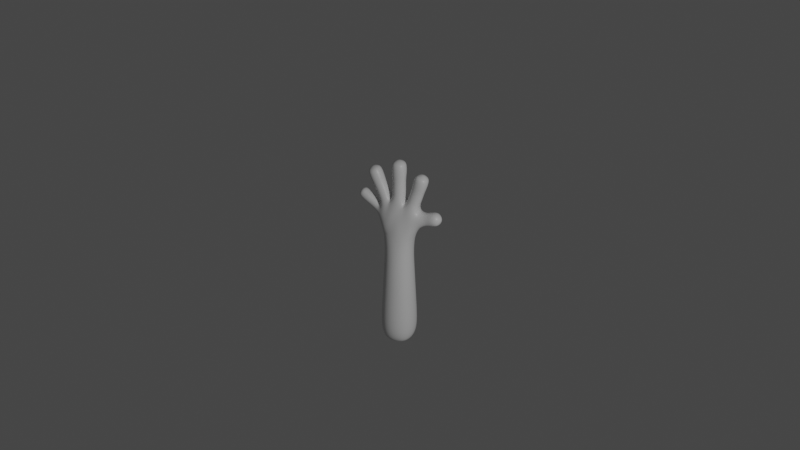 # Source: hand-2.blend  (saved by Blender 2.83.20; exported with 4.5.12 LTS)
import bpy
from mathutils import Matrix  # noqa: F401  (used for matrix-valued properties, if any)

bpy.ops.wm.read_factory_settings(use_empty=True)
scene = bpy.context.scene
scene.name = 'Scene'

# ---- collections
col_collection = bpy.data.collections.new('Collection'); scene.collection.children.link(col_collection)

# ---- materials (node trees are filled in below, after node groups)
mat_material = bpy.data.materials.new('Material')
mat_material.alpha_threshold = 0.0
mat_material.use_transparent_shadow = False
mat_material.line_color = (0.0, 0.0, 0.0, 1.0)

# ---- material node trees
mat_material.use_nodes = True; mat_material.node_tree.nodes.clear()
_N = mat_material.node_tree.nodes; _L = mat_material.node_tree.links
n0 = _N.new('ShaderNodeOutputMaterial'); n0.name = 'Material Output'; n0.location = (300, 300)
n1 = _N.new('ShaderNodeBsdfPrincipled'); n1.name = 'Principled BSDF'; n1.location = (10, 300)
n1.distribution = 'GGX'
n1.subsurface_method = 'BURLEY'
n1.inputs[2].default_value = 0.4
n1.inputs[3].default_value = 1.45
n1.inputs[27].default_value = (0.0, 0.0, 0.0, 1.0)
n1.inputs[28].default_value = 1.0
_L.new(n1.outputs[0], n0.inputs[0])
n0.is_active_output = True

# ---- world
world_world = bpy.data.worlds.new('World'); scene.world = world_world
world_world.use_nodes = True; world_world.node_tree.nodes.clear()
_N = world_world.node_tree.nodes; _L = world_world.node_tree.links
n0 = _N.new('ShaderNodeOutputWorld'); n0.name = 'World Output'; n0.location = (300, 300)
n1 = _N.new('ShaderNodeBackground'); n1.name = 'Background'; n1.location = (10, 300)
n1.inputs[0].default_value = (0.05088, 0.05088, 0.05088, 1.0)
_L.new(n1.outputs[0], n0.inputs[0])
n0.is_active_output = True
world_world.color = (0.05088, 0.05088, 0.05088)
world_world.use_sun_shadow = False
world_world.sun_shadow_jitter_overblur = 0.0

# ---- cameras
cam_camera = bpy.data.cameras.new('Camera')
cam_camera.clip_end = 100.0
cam_camera.ortho_scale = 7.314

# ---- lights
light_light = bpy.data.lights.new('Light', 'POINT')
light_light.transmission_factor = 0.0
light_light.energy = 1000.0
light_light.shadow_soft_size = 0.1
light_light.shadow_maximum_resolution = 0.006
light_light.use_absolute_resolution = True

# ---- meshes
me_cube = bpy.data.meshes.new('Cube')
me_cube.from_pydata([(0.168, -0.168, 0.1404), (-0.168, -0.168, 0.1404), (-0.168, 0.168, 0.1404), (0.168, 0.168, 0.1404), (0.1855, -0.1639, 1.83), (-0.171, -0.1705, 1.872), (-0.171, 0.1705, 1.872), (0.1855, 0.1639, 1.83), (0.3157, 0.09598, 2.037), (0.3157, -0.09598, 2.037), (0.2973, -0.1004, 2.269), (0.2973, 0.1004, 2.269), (0.1037, -0.1223, 2.326), (0.1037, 0.1223, 2.326), (-0.1117, -0.1089, 2.357), (-0.1117, 0.1089, 2.357), (-0.263, -0.08076, 2.281), (-0.263, 0.08076, 2.281), (-0.3008, -0.07081, 2.115), (-0.3008, 0.07081, 2.115), (0.6238, 0.07172, 2.136), (0.6238, -0.07172, 2.136), (0.5993, -0.07172, 2.277), (0.5993, 0.07172, 2.277), (0.4279, 0.07302, 2.78), (0.4279, -0.07302, 2.78), (0.2883, -0.07302, 2.823), (0.2883, 0.07302, 2.823), (0.07283, -0.07283, 2.968), (-0.07283, -0.07283, 2.968), (-0.07283, 0.07283, 2.968), (0.07283, 0.07283, 2.968), (-0.4561, -0.0676, 2.79), (-0.4561, 0.0676, 2.79), (-0.3324, 0.0676, 2.844), (-0.3324, -0.0676, 2.844), (-0.6145, -0.05288, 2.379), (-0.6145, 0.05288, 2.379), (-0.5522, 0.05288, 2.464), (-0.5522, -0.05288, 2.464), (0.07494, -0.07494, 2.688), (-0.07494, -0.07494, 2.688), (-0.07494, 0.07494, 2.688), (0.07494, 0.07494, 2.688), (0.3632, 0.07628, 2.56), (0.3632, -0.07628, 2.56), (0.2174, -0.07628, 2.605), (0.2174, 0.07628, 2.605), (0.4589, 0.07037, 2.108), (0.4589, -0.07037, 2.108), (0.4369, -0.07011, 2.246), (0.4369, 0.07011, 2.246), (-0.3602, -0.07269, 2.561), (-0.3602, 0.07269, 2.561), (-0.2277, 0.07269, 2.62), (-0.2277, -0.07269, 2.62), (-0.4717, -0.05906, 2.267), (-0.4717, 0.05906, 2.267), (-0.4022, 0.05906, 2.363), (-0.4022, -0.05906, 2.363), (0.2092, -0.2092, 0.5416), (-0.2092, -0.2092, 0.5416), (-0.2092, 0.2092, 0.5416), (0.2092, 0.2092, 0.5416), (0.1901, -0.1901, 0.9979), (-0.1901, -0.1901, 0.9979), (-0.1901, 0.1901, 0.9979), (0.1901, 0.1901, 0.9979), (0.173, -0.173, 1.407), (-0.173, -0.173, 1.407), (-0.173, 0.173, 1.407), (0.173, 0.173, 1.407), (0.4062, 0.08332, 2.675), (0.4062, -0.08332, 2.675), (0.2469, -0.08332, 2.724), (0.2469, 0.08332, 2.724), (0.08422, -0.08422, 2.837), (-0.08422, -0.08422, 2.837), (-0.08422, 0.08422, 2.837), (0.08422, 0.08422, 2.837), (-0.42, -0.07867, 2.68), (-0.42, 0.07867, 2.68), (-0.2761, 0.07867, 2.744), (-0.2761, -0.07867, 2.744), (-0.5543, -0.0624, 2.323), (-0.5543, 0.0624, 2.323), (-0.4808, 0.0624, 2.424), (-0.4808, -0.0624, 2.424), (0.0779, -0.07909, 2.537), (-0.07523, -0.079, 2.537), (-0.07523, 0.079, 2.537), (0.0779, 0.07909, 2.537), (0.3235, 0.0799, 2.436), (0.3235, -0.0799, 2.436), (0.1796, -0.07968, 2.486), (0.1796, 0.07968, 2.486), (-0.3043, -0.07481, 2.434), (-0.3043, 0.07481, 2.434), (-0.1728, 0.07623, 2.499), (-0.1728, -0.07623, 2.499), (-0.3859, -0.05657, 2.208), (-0.3859, 0.05657, 2.208), (-0.3249, 0.05784, 2.3), (-0.3249, -0.05784, 2.3), (0.0126, 0.2145, 1.809), (0.2378, -4.191e-09, 1.78), (-1.164e-09, -0.08972, 2.978), (-0.08972, -9.802e-08, 2.978), (0.3029, -0.1293, 2.142), (0.3208, -1.257e-08, 1.999), (0.0126, -0.2145, 1.809), (-0.2358, -4.191e-09, 1.801), (0.1475, -0.1745, 2.065), (-0.03067, -0.1773, 2.089), (-0.01871, -0.135, 2.338), (-0.1513, -0.1576, 2.136), (-0.2012, -0.117, 2.295), (0.6096, -1.525e-08, 2.297), (-0.2775, -0.09874, 2.19), (-0.2545, -0.103, 2.015), (-0.31, -1.234e-08, 2.088), (-0.2545, 0.103, 2.015), (0.6249, 0.08964, 2.209), (-0.2775, 0.09874, 2.19), (9.313e-10, 0.206, 0.1096), (-0.2012, 0.117, 2.295), (-0.1513, 0.1576, 2.136), (-0.01871, 0.135, 2.338), (-0.03067, 0.1773, 2.089), (0.1475, 0.1745, 2.065), (0.2609, 0.1189, 1.965), (-0.206, -1.164e-09, 0.1096), (0.2609, -0.1189, 1.965), (2.328e-09, -0.206, 0.1096), (0.2192, -0.1335, 2.283), (-4.657e-10, 0.08972, 2.978), (0.08972, -9.767e-08, 2.978), (0.4464, -1.182e-07, 2.783), (0.3605, -0.0899, 2.81), (0.2192, 0.1335, 2.283), (0.2746, -8.557e-08, 2.836), (0.3605, 0.0899, 2.81), (0.6403, -1.397e-08, 2.12), (0.6249, -0.08964, 2.209), (0.206, -2.794e-09, 0.1096), (0.3029, 0.1293, 2.142), (-0.3978, -0.08314, 2.825), (-0.3217, -8.359e-08, 2.859), (-0.3978, 0.08314, 2.825), (-0.4739, -1.185e-07, 2.792), (-0.5883, -0.06489, 2.425), (-0.5501, -4.034e-08, 2.478), (-0.5883, 0.06489, 2.425), (-0.6265, -4.43e-08, 2.373), (0.2095, -0.2095, 0.296), (-1.63e-09, -0.2876, 0.5416), (-0.2095, -0.2095, 0.296), (-0.2876, 1.63e-09, 0.5416), (-0.2095, 0.2095, 0.296), (0.0, 0.2876, 0.5416), (0.2095, 0.2095, 0.296), (0.2876, -3.725e-09, 0.5416), (0.1993, -0.1993, 0.7795), (3.26e-09, -0.2614, 0.9979), (-0.1993, -0.1993, 0.7795), (-0.2614, -3.26e-09, 0.9979), (-0.1993, 0.1993, 0.7795), (-3.26e-09, 0.2614, 0.9979), (0.1993, 0.1993, 0.7795), (0.2614, 3.26e-09, 0.9979), (0.1814, -0.1814, 1.206), (-1.164e-09, -0.2379, 1.407), (-0.1814, -0.1814, 1.206), (-0.2379, 1.164e-09, 1.407), (-0.1814, 0.1814, 1.206), (1.164e-09, 0.2379, 1.407), (0.1814, 0.1814, 1.206), (0.2379, -1.164e-09, 1.407), (0.1682, -0.1659, 1.604), (-0.1669, -0.1667, 1.608), (-0.1669, 0.1667, 1.608), (0.1682, 0.1659, 1.604), (0.5594, 0.08363, 2.112), (0.5594, -0.08363, 2.112), (0.463, -1.726e-08, 2.082), (0.5309, -0.0836, 2.277), (0.4479, -0.09658, 2.177), (0.5309, 0.0836, 2.277), (0.4328, -2.06e-08, 2.271), (0.4479, 0.09658, 2.177), (0.3845, 0.08006, 2.616), (0.436, -1.024e-07, 2.666), (0.3845, -0.08006, 2.616), (0.3906, -8.146e-08, 2.551), (0.3265, -0.1146, 2.7), (0.2315, -0.08006, 2.663), (0.2903, -0.1049, 2.582), (0.2171, -7.138e-08, 2.733), (0.2315, 0.08006, 2.663), (0.1901, -5.3e-08, 2.613), (0.3265, 0.1146, 2.7), (0.2903, 0.1049, 2.582), (0.4234, 0.08123, 2.738), (0.4234, -0.08123, 2.738), (0.2682, -0.08123, 2.786), (0.2682, 0.08123, 2.786), (0.07874, -0.07874, 2.76), (1.286e-09, -0.1158, 2.837), (-0.07874, -0.07874, 2.76), (1.834e-09, -0.103, 2.688), (-0.1158, -7.7e-08, 2.837), (-0.07874, 0.07874, 2.76), (-0.103, -6.348e-08, 2.688), (-1.286e-09, 0.1158, 2.837), (0.07874, 0.07874, 2.76), (-1.834e-09, 0.103, 2.688), (0.1158, -7.352e-08, 2.837), (0.103, -6.446e-08, 2.688), (0.08286, -0.08286, 2.917), (-0.08286, -0.08286, 2.917), (-0.08286, 0.08286, 2.917), (0.08286, 0.08286, 2.917), (-0.3896, -0.07569, 2.619), (-0.447, -1.064e-07, 2.669), (-0.3896, 0.07569, 2.619), (-0.3851, -8.673e-08, 2.549), (-0.348, 0.1082, 2.712), (-0.2513, 0.07569, 2.681), (-0.294, 0.09995, 2.591), (-0.2491, -6.363e-08, 2.756), (-0.2513, -0.07569, 2.681), (-0.2029, -4.773e-08, 2.632), (-0.348, -0.1082, 2.712), (-0.294, -0.09995, 2.591), (-0.447, -0.07722, 2.745), (-0.447, 0.07722, 2.745), (-0.3057, 0.07722, 2.808), (-0.3057, -0.07722, 2.808), (-0.5134, -0.06185, 2.294), (-0.5681, -3.9e-08, 2.304), (-0.5134, 0.06185, 2.294), (-0.4848, -3.117e-08, 2.249), (-0.5176, 0.0858, 2.374), (-0.4406, 0.06185, 2.394), (-0.4369, 0.0812, 2.315), (-0.4671, -3.825e-08, 2.443), (-0.4406, -0.06185, 2.394), (-0.3891, -3.137e-08, 2.38), (-0.5176, -0.0858, 2.374), (-0.4369, -0.0812, 2.315), (-0.5942, -0.06134, 2.353), (-0.5942, 0.06134, 2.353), (-0.522, 0.06134, 2.453), (-0.522, -0.06134, 2.453), (0.08089, -0.08632, 2.455), (0.001335, -0.1087, 2.537), (-0.07549, -0.0851, 2.458), (-0.1039, -4.866e-08, 2.537), (-0.07549, 0.0851, 2.458), (-0.1085, -3.434e-08, 2.418), (0.001335, 0.1087, 2.537), (0.08089, 0.08632, 2.455), (0.1066, -4.866e-08, 2.537), (0.1175, -3.236e-08, 2.409), (0.07554, -0.07568, 2.614), (-0.0752, -0.07567, 2.614), (-0.0752, 0.07567, 2.614), (0.07554, 0.07568, 2.614), (0.2989, 0.0856, 2.364), (0.3504, -6.449e-08, 2.427), (0.2989, -0.0856, 2.364), (0.3179, -3.306e-08, 2.295), (0.2515, -0.1097, 2.461), (0.1588, -0.08681, 2.422), (0.1527, -3.492e-08, 2.495), (0.1588, 0.08681, 2.422), (0.2515, 0.1097, 2.461), (0.3447, 0.07667, 2.5), (0.3447, -0.07667, 2.5), (0.1993, -0.07664, 2.546), (0.1993, 0.07664, 2.546), (0.3781, 0.08157, 2.079), (0.3781, -0.08157, 2.079), (0.3587, -0.08131, 2.242), (0.3587, 0.08131, 2.242), (-0.2734, -0.07555, 2.362), (-0.3289, -6.752e-08, 2.422), (-0.2734, 0.07555, 2.362), (-0.2766, -3.574e-08, 2.299), (-0.2385, 0.1038, 2.467), (-0.1477, 0.08182, 2.432), (-0.1481, -3.306e-08, 2.511), (-0.1477, -0.08182, 2.432), (-0.2385, -0.1038, 2.467), (-0.3332, -0.07326, 2.5), (-0.3332, 0.07326, 2.5), (-0.2004, 0.07344, 2.561), (-0.2004, -0.07344, 2.561), (-0.3435, -0.05844, 2.174), (-0.3974, -2.311e-08, 2.191), (-0.3435, 0.05844, 2.174), (-0.3554, 0.07866, 2.254), (-0.294, 0.06249, 2.275), (-0.3134, -2.433e-08, 2.317), (-0.294, -0.06249, 2.275), (-0.3554, -0.07866, 2.254), (-0.429, -0.05729, 2.238), (-0.429, 0.05729, 2.238), (-0.3622, 0.05745, 2.331), (-0.3622, -0.05745, 2.331), (0.2495, 1.106e-09, 1.206), (-1.106e-09, 0.2495, 1.206), (-0.2495, -1.106e-09, 1.206), (0.04056, -0.1953, 1.988), (-0.07049, -0.1612, 2.186), (-0.274, 1.601e-09, 0.7795), (-1.601e-09, -0.274, 0.7795), (0.2885, 9.313e-10, 0.293), (-9.313e-10, 0.2885, 0.293), (-0.2885, -9.313e-10, 0.293), (9.313e-10, -0.2885, 0.293), (-0.07049, 0.1612, 2.186), (0.04056, 0.1953, 1.988), (-0.6216, -4.5e-08, 2.453), (-0.4251, -1.046e-07, 2.876), (-1.863e-09, -1.051e-07, 3.034), (0.3884, -1.108e-07, 2.872), (1.106e-09, -0.2495, 1.206), (0.274, -1.601e-09, 0.7795), (1.601e-09, 0.274, 0.7795), (0.2364, -0.1516, 2.115), (0.2364, 0.1516, 2.115), (-0.2241, -0.13, 2.149), (-0.2241, 0.13, 2.149), (0.2727, -1.024e-08, 1.913), (0.6958, -1.75e-08, 2.216), (-7.451e-09, -1.63e-09, 0.04506), (-0.2692, -5.821e-09, 1.967), (0.001257, -0.2269, 1.604), (-0.2291, 0.0, 1.604), (0.001257, 0.2269, 1.604), (0.2295, 0.0, 1.601), (0.5661, -1.82e-08, 2.081), (0.5465, -0.1155, 2.195), (0.5268, -1.89e-08, 2.309), (0.5465, 0.1155, 2.195), (0.4132, -9.249e-08, 2.607), (0.308, -0.1101, 2.639), (0.2028, -6.378e-08, 2.672), (0.308, 0.1101, 2.639), (0.453, -1.136e-07, 2.73), (0.346, -0.1119, 2.763), (0.239, -7.858e-08, 2.796), (0.346, 0.1119, 2.763), (-4.693e-10, -0.1083, 2.76), (-0.1083, -7.022e-08, 2.76), (4.693e-10, 0.1083, 2.76), (0.1083, -6.918e-08, 2.76), (-1.061e-11, -0.1142, 2.918), (-0.1142, -9.115e-08, 2.918), (-1.061e-11, 0.1142, 2.918), (0.1142, -9.007e-08, 2.918), (-0.4155, -9.582e-08, 2.607), (-0.3204, 0.1041, 2.65), (-0.2254, -5.474e-08, 2.692), (-0.3204, -0.1041, 2.65), (-0.474, -1.149e-07, 2.734), (-0.3767, 0.1064, 2.777), (-0.2793, -7.35e-08, 2.82), (-0.3767, -0.1064, 2.777), (-0.527, -3.288e-08, 2.275), (-0.477, 0.08504, 2.344), (-0.4269, -3.204e-08, 2.413), (-0.477, -0.08504, 2.344), (-0.6083, -4.352e-08, 2.335), (-0.5585, 0.08449, 2.403), (-0.5088, -3.853e-08, 2.472), (-0.5585, -0.08449, 2.403), (0.001392, -0.116, 2.454), (-0.1017, -3.981e-08, 2.463), (0.001392, 0.116, 2.454), (0.1088, -4.086e-08, 2.46), (0.0001669, -0.1041, 2.614), (-0.1035, -5.707e-08, 2.614), (0.0001669, 0.1041, 2.614), (0.1038, -5.884e-08, 2.614), (0.324, -4.843e-08, 2.356), (0.2298, -0.117, 2.39), (0.1353, -3.05e-08, 2.438), (0.2298, 0.117, 2.39), (0.3719, -7.544e-08, 2.492), (0.272, -0.1054, 2.523), (0.172, -4.227e-08, 2.554), (0.272, 0.1054, 2.523), (0.382, -1.153e-08, 2.049), (0.3678, -0.1114, 2.159), (0.3571, -2.049e-08, 2.271), (0.3678, 0.1114, 2.159), (-0.2958, -5.157e-08, 2.352), (-0.2116, 0.1071, 2.394), (-0.1256, -3.015e-08, 2.45), (-0.2116, -0.1071, 2.394), (-0.3581, -7.809e-08, 2.489), (-0.2668, 0.1009, 2.531), (-0.1756, -3.963e-08, 2.573), (-0.2668, -0.1009, 2.531), (-0.3531, -1.883e-08, 2.155), (-0.3181, 0.08264, 2.224), (-0.2864, -2.689e-08, 2.294), (-0.3181, -0.08264, 2.224), (-0.4415, -2.472e-08, 2.221), (-0.3956, 0.07889, 2.285), (-0.3497, -2.507e-08, 2.348), (-0.3956, -0.07889, 2.285)], [], [(71, 177, 310, 176), (177, 68, 170, 310), (310, 170, 64, 169), (176, 310, 169, 67), (70, 175, 311, 174), (175, 71, 176, 311), (311, 176, 67, 167), (174, 311, 167, 66), (69, 173, 312, 172), (173, 70, 174, 312), (312, 174, 66, 165), (172, 312, 165, 65), (4, 112, 313, 110), (12, 113, 313, 112), (5, 110, 313, 113), (12, 114, 314, 113), (14, 115, 314, 114), (5, 113, 314, 115), (65, 165, 315, 164), (165, 66, 166, 315), (315, 166, 62, 157), (164, 315, 157, 61), (64, 163, 316, 162), (163, 65, 164, 316), (316, 164, 61, 155), (162, 316, 155, 60), (63, 161, 317, 160), (161, 60, 154, 317), (317, 154, 0, 144), (160, 317, 144, 3), (62, 159, 318, 158), (159, 63, 160, 318), (318, 160, 3, 124), (158, 318, 124, 2), (61, 157, 319, 156), (157, 62, 158, 319), (319, 158, 2, 131), (156, 319, 131, 1), (60, 155, 320, 154), (155, 61, 156, 320), (320, 156, 1, 133), (154, 320, 133, 0), (15, 127, 321, 126), (13, 128, 321, 127), (6, 126, 321, 128), (13, 129, 322, 128), (7, 104, 322, 129), (6, 128, 322, 104), (39, 151, 323, 150), (151, 38, 152, 323), (323, 152, 37, 153), (150, 323, 153, 36), (35, 147, 324, 146), (147, 34, 148, 324), (324, 148, 33, 149), (146, 324, 149, 32), (31, 135, 325, 136), (135, 30, 107, 325), (325, 107, 29, 106), (136, 325, 106, 28), (27, 140, 326, 141), (140, 26, 138, 326), (326, 138, 25, 137), (141, 326, 137, 24), (68, 171, 327, 170), (171, 69, 172, 327), (327, 172, 65, 163), (170, 327, 163, 64), (67, 169, 328, 168), (169, 64, 162, 328), (328, 162, 60, 161), (168, 328, 161, 63), (66, 167, 329, 166), (167, 67, 168, 329), (329, 168, 63, 159), (166, 329, 159, 62), (10, 134, 330, 108), (134, 12, 112, 330), (330, 112, 4, 132), (108, 330, 132, 9), (11, 145, 331, 139), (145, 8, 130, 331), (331, 130, 7, 129), (139, 331, 129, 13), (16, 118, 332, 116), (118, 18, 119, 332), (332, 119, 5, 115), (116, 332, 115, 14), (17, 125, 333, 123), (125, 15, 126, 333), (333, 126, 6, 121), (123, 333, 121, 19), (7, 130, 334, 105), (130, 8, 109, 334), (334, 109, 9, 132), (105, 334, 132, 4), (23, 117, 335, 122), (117, 22, 143, 335), (335, 143, 21, 142), (122, 335, 142, 20), (0, 133, 336, 144), (133, 1, 131, 336), (336, 131, 2, 124), (144, 336, 124, 3), (18, 120, 337, 119), (120, 19, 121, 337), (337, 121, 6, 111), (119, 337, 111, 5), (4, 110, 338, 178), (110, 5, 179, 338), (338, 179, 69, 171), (178, 338, 171, 68), (5, 111, 339, 179), (111, 6, 180, 339), (339, 180, 70, 173), (179, 339, 173, 69), (6, 104, 340, 180), (104, 7, 181, 340), (340, 181, 71, 175), (180, 340, 175, 70), (7, 105, 341, 181), (105, 4, 178, 341), (341, 178, 68, 177), (181, 341, 177, 71), (20, 142, 342, 182), (142, 21, 183, 342), (342, 183, 49, 184), (182, 342, 184, 48), (21, 143, 343, 183), (143, 22, 185, 343), (343, 185, 50, 186), (183, 343, 186, 49), (22, 117, 344, 185), (117, 23, 187, 344), (344, 187, 51, 188), (185, 344, 188, 50), (23, 122, 345, 187), (122, 20, 182, 345), (345, 182, 48, 189), (187, 345, 189, 51), (72, 191, 346, 190), (191, 73, 192, 346), (346, 192, 45, 193), (190, 346, 193, 44), (73, 194, 347, 192), (194, 74, 195, 347), (347, 195, 46, 196), (192, 347, 196, 45), (74, 197, 348, 195), (197, 75, 198, 348), (348, 198, 47, 199), (195, 348, 199, 46), (75, 200, 349, 198), (200, 72, 190, 349), (349, 190, 44, 201), (198, 349, 201, 47), (24, 137, 350, 202), (137, 25, 203, 350), (350, 203, 73, 191), (202, 350, 191, 72), (25, 138, 351, 203), (138, 26, 204, 351), (351, 204, 74, 194), (203, 351, 194, 73), (26, 140, 352, 204), (140, 27, 205, 352), (352, 205, 75, 197), (204, 352, 197, 74), (27, 141, 353, 205), (141, 24, 202, 353), (353, 202, 72, 200), (205, 353, 200, 75), (76, 207, 354, 206), (207, 77, 208, 354), (354, 208, 41, 209), (206, 354, 209, 40), (77, 210, 355, 208), (210, 78, 211, 355), (355, 211, 42, 212), (208, 355, 212, 41), (78, 213, 356, 211), (213, 79, 214, 356), (356, 214, 43, 215), (211, 356, 215, 42), (79, 216, 357, 214), (216, 76, 206, 357), (357, 206, 40, 217), (214, 357, 217, 43), (28, 106, 358, 218), (106, 29, 219, 358), (358, 219, 77, 207), (218, 358, 207, 76), (29, 107, 359, 219), (107, 30, 220, 359), (359, 220, 78, 210), (219, 359, 210, 77), (30, 135, 360, 220), (135, 31, 221, 360), (360, 221, 79, 213), (220, 360, 213, 78), (31, 136, 361, 221), (136, 28, 218, 361), (361, 218, 76, 216), (221, 361, 216, 79), (80, 223, 362, 222), (223, 81, 224, 362), (362, 224, 53, 225), (222, 362, 225, 52), (81, 226, 363, 224), (226, 82, 227, 363), (363, 227, 54, 228), (224, 363, 228, 53), (82, 229, 364, 227), (229, 83, 230, 364), (364, 230, 55, 231), (227, 364, 231, 54), (83, 232, 365, 230), (232, 80, 222, 365), (365, 222, 52, 233), (230, 365, 233, 55), (32, 149, 366, 234), (149, 33, 235, 366), (366, 235, 81, 223), (234, 366, 223, 80), (33, 148, 367, 235), (148, 34, 236, 367), (367, 236, 82, 226), (235, 367, 226, 81), (34, 147, 368, 236), (147, 35, 237, 368), (368, 237, 83, 229), (236, 368, 229, 82), (35, 146, 369, 237), (146, 32, 234, 369), (369, 234, 80, 232), (237, 369, 232, 83), (84, 239, 370, 238), (239, 85, 240, 370), (370, 240, 57, 241), (238, 370, 241, 56), (85, 242, 371, 240), (242, 86, 243, 371), (371, 243, 58, 244), (240, 371, 244, 57), (86, 245, 372, 243), (245, 87, 246, 372), (372, 246, 59, 247), (243, 372, 247, 58), (87, 248, 373, 246), (248, 84, 238, 373), (373, 238, 56, 249), (246, 373, 249, 59), (36, 153, 374, 250), (153, 37, 251, 374), (374, 251, 85, 239), (250, 374, 239, 84), (37, 152, 375, 251), (152, 38, 252, 375), (375, 252, 86, 242), (251, 375, 242, 85), (38, 151, 376, 252), (151, 39, 253, 376), (376, 253, 87, 245), (252, 376, 245, 86), (39, 150, 377, 253), (150, 36, 250, 377), (377, 250, 84, 248), (253, 377, 248, 87), (88, 255, 378, 254), (255, 89, 256, 378), (378, 256, 14, 114), (254, 378, 114, 12), (89, 257, 379, 256), (257, 90, 258, 379), (379, 258, 15, 259), (256, 379, 259, 14), (90, 260, 380, 258), (260, 91, 261, 380), (380, 261, 13, 127), (258, 380, 127, 15), (91, 262, 381, 261), (262, 88, 254, 381), (381, 254, 12, 263), (261, 381, 263, 13), (40, 209, 382, 264), (209, 41, 265, 382), (382, 265, 89, 255), (264, 382, 255, 88), (41, 212, 383, 265), (212, 42, 266, 383), (383, 266, 90, 257), (265, 383, 257, 89), (42, 215, 384, 266), (215, 43, 267, 384), (384, 267, 91, 260), (266, 384, 260, 90), (43, 217, 385, 267), (217, 40, 264, 385), (385, 264, 88, 262), (267, 385, 262, 91), (92, 269, 386, 268), (269, 93, 270, 386), (386, 270, 10, 271), (268, 386, 271, 11), (93, 272, 387, 270), (272, 94, 273, 387), (387, 273, 12, 134), (270, 387, 134, 10), (94, 274, 388, 273), (274, 95, 275, 388), (388, 275, 13, 263), (273, 388, 263, 12), (95, 276, 389, 275), (276, 92, 268, 389), (389, 268, 11, 139), (275, 389, 139, 13), (44, 193, 390, 277), (193, 45, 278, 390), (390, 278, 93, 269), (277, 390, 269, 92), (45, 196, 391, 278), (196, 46, 279, 391), (391, 279, 94, 272), (278, 391, 272, 93), (46, 199, 392, 279), (199, 47, 280, 392), (392, 280, 95, 274), (279, 392, 274, 94), (47, 201, 393, 280), (201, 44, 277, 393), (393, 277, 92, 276), (280, 393, 276, 95), (48, 184, 394, 281), (184, 49, 282, 394), (394, 282, 9, 109), (281, 394, 109, 8), (49, 186, 395, 282), (186, 50, 283, 395), (395, 283, 10, 108), (282, 395, 108, 9), (50, 188, 396, 283), (188, 51, 284, 396), (396, 284, 11, 271), (283, 396, 271, 10), (51, 189, 397, 284), (189, 48, 281, 397), (397, 281, 8, 145), (284, 397, 145, 11), (96, 286, 398, 285), (286, 97, 287, 398), (398, 287, 17, 288), (285, 398, 288, 16), (97, 289, 399, 287), (289, 98, 290, 399), (399, 290, 15, 125), (287, 399, 125, 17), (98, 291, 400, 290), (291, 99, 292, 400), (400, 292, 14, 259), (290, 400, 259, 15), (99, 293, 401, 292), (293, 96, 285, 401), (401, 285, 16, 116), (292, 401, 116, 14), (52, 225, 402, 294), (225, 53, 295, 402), (402, 295, 97, 286), (294, 402, 286, 96), (53, 228, 403, 295), (228, 54, 296, 403), (403, 296, 98, 289), (295, 403, 289, 97), (54, 231, 404, 296), (231, 55, 297, 404), (404, 297, 99, 291), (296, 404, 291, 98), (55, 233, 405, 297), (233, 52, 294, 405), (405, 294, 96, 293), (297, 405, 293, 99), (100, 299, 406, 298), (299, 101, 300, 406), (406, 300, 19, 120), (298, 406, 120, 18), (101, 301, 407, 300), (301, 102, 302, 407), (407, 302, 17, 123), (300, 407, 123, 19), (102, 303, 408, 302), (303, 103, 304, 408), (408, 304, 16, 288), (302, 408, 288, 17), (103, 305, 409, 304), (305, 100, 298, 409), (409, 298, 18, 118), (304, 409, 118, 16), (56, 241, 410, 306), (241, 57, 307, 410), (410, 307, 101, 299), (306, 410, 299, 100), (57, 244, 411, 307), (244, 58, 308, 411), (411, 308, 102, 301), (307, 411, 301, 101), (58, 247, 412, 308), (247, 59, 309, 412), (412, 309, 103, 303), (308, 412, 303, 102), (59, 249, 413, 309), (249, 56, 306, 413), (413, 306, 100, 305), (309, 413, 305, 103)])
me_cube.polygons.foreach_set('use_smooth', [True] * 412)
me_cube.materials.append(mat_material)
me_cube.use_remesh_preserve_volume = False
me_cube.use_remesh_preserve_attributes = False
me_cube.use_mirror_vertex_groups = False
me_cube.update()

# ---- objects
ob_hand = bpy.data.objects.new('Hand', me_cube)
ob_light = bpy.data.objects.new('Light', light_light)
ob_camera = bpy.data.objects.new('Camera', cam_camera)

# ---- transforms, parenting, visibility, modifiers, constraints
ob_hand.location = (0.0, 0.0, 0.0)
ob_hand.scale = (0.7093, 0.7093, 0.7093)
ob_hand.lock_rotations_4d = False
ob_hand.empty_display_type = 'ARROWS'
ob_hand.lineart.crease_threshold = 0.0
_m = ob_hand.modifiers.new('Subdivision', 'SUBSURF')
_m.uv_smooth = 'PRESERVE_CORNERS'
_m.levels = 2
ob_light.location = (6.794, -4.486, 4.866)
ob_light.rotation_euler = (0.6503, 0.05522, 1.866)
ob_light.lock_rotations_4d = False
ob_light.empty_display_type = 'ARROWS'
ob_light.color = (0.0, 0.0, 0.0, 0.0)
ob_light.lineart.crease_threshold = 0.0
ob_camera.location = (4.38, -9.107, 6.441)
ob_camera.rotation_euler = (1.109, -0.0, 0.4476)
ob_camera.lock_rotations_4d = False
ob_camera.empty_display_type = 'ARROWS'
ob_camera.color = (0.0, 0.0, 0.0, 0.0)
ob_camera.display_type = 'WIRE'
ob_camera.lineart.crease_threshold = 0.0

# ---- collection membership
col_collection.objects.link(ob_hand)
col_collection.objects.link(ob_light)
col_collection.objects.link(ob_camera)

# ---- scene / render settings (as saved in the file)
scene.camera = ob_camera
scene.frame_start = 1; scene.frame_end = 250; scene.frame_set(1)
scene.render.engine = 'BLENDER_EEVEE_NEXT'
scene.cycles.use_denoising = False
scene.cycles.samples = 128
scene.cycles.sampling_pattern = 'TABULATED_SOBOL'
scene.cycles.use_adaptive_sampling = False
scene.cycles.use_light_tree = False
scene.eevee.use_gtao = True
scene.view_settings.view_transform = 'Filmic'
bpy.context.view_layer.update()
